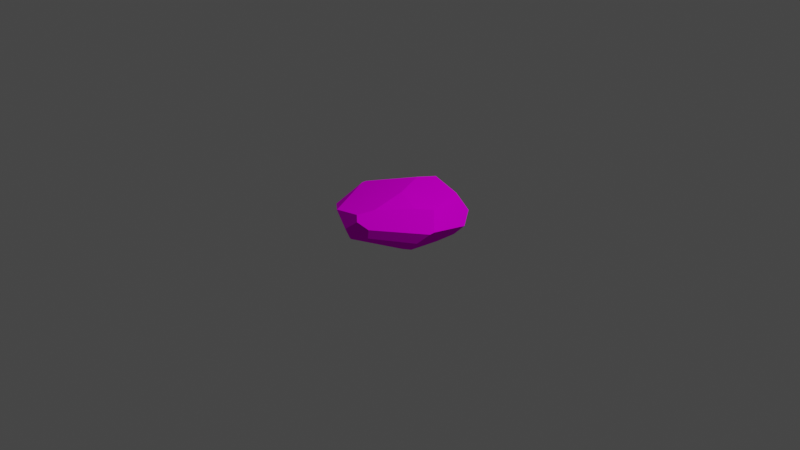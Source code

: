 # Source: iron_ore_3.blend  (saved by Blender 2.83.19; exported with 4.5.12 LTS)
import bpy
from mathutils import Matrix  # noqa: F401  (used for matrix-valued properties, if any)

bpy.ops.wm.read_factory_settings(use_empty=True)
scene = bpy.context.scene
scene.name = 'Scene'

# ---- collections
col_collection = bpy.data.collections.new('Collection'); scene.collection.children.link(col_collection)

# ---- images (referenced by path relative to the original .blend; pixels are not part of the script)
import os
ASSET_DIR = os.environ.get("B2B_ASSET_DIR", "")  # directory of the original .blend (textures are referenced by path, not embedded)
HERE = os.path.dirname(os.path.abspath(__file__))  # packed textures are extracted next to this script under _unpacked/

def load_image(name, relpath, width, height, colorspace="sRGB"):
    """Load a texture the original file referenced (path relative to the .blend, or extracted next to this script)."""
    p = next((c for c in (os.path.join(HERE, relpath), os.path.join(ASSET_DIR, relpath)) if relpath and os.path.exists(c)), "")
    if p:
        img = bpy.data.images.load(p, check_existing=True)
        img.name = name
    else:  # same state as the original file: an image datablock whose file is absent (Cycles renders it pink)
        img = bpy.data.images.new(name, width, height)
        img.source = "FILE"
        img.filepath = "//" + (relpath or name)
    img.colorspace_settings.name = colorspace
    return img
img_iron_ore_3_png = load_image('Iron_Ore_3.png', 'Iron_Ore_3.png', 1024, 1024, 'sRGB')

# ---- materials (node trees are filled in below, after node groups)
mat_color2 = bpy.data.materials.new('color2')
mat_color2.use_transparent_shadow = False
mat_color2.diffuse_color = (0.64, 0.64, 0.64, 1.0)

# ---- material node trees
mat_color2.use_nodes = True; mat_color2.node_tree.nodes.clear()
_N = mat_color2.node_tree.nodes; _L = mat_color2.node_tree.links
n0 = _N.new('ShaderNodeBsdfPrincipled'); n0.name = 'Principled BSDF'; n0.location = (0, 300)
n0.distribution = 'GGX'
n0.subsurface_method = 'BURLEY'
n0.inputs[3].default_value = 1.0
n0.inputs[27].default_value = (0.0, 0.0, 0.0, 1.0)
n0.inputs[28].default_value = 1.0
n1 = _N.new('ShaderNodeOutputMaterial'); n1.name = 'Material Output'; n1.location = (300, 300)
n2 = _N.new('ShaderNodeRGB'); n2.name = 'RGB'; n2.location = (-300, 300)
n2.label = 'Ambient'
n2.outputs[0].default_value = (0.0, 0.0, 0.0, 1.0)
n3 = _N.new('ShaderNodeRGB'); n3.name = 'RGB.001'; n3.location = (-300, 0)
n3.label = 'Specular'
n3.outputs[0].default_value = (0.5, 0.5, 0.5, 1.0)
n4 = _N.new('ShaderNodeTexImage'); n4.name = 'Image Texture'; n4.location = (-290, 275)
n4.image = img_iron_ore_3_png
_L.new(n0.outputs[0], n1.inputs[0])
_L.new(n4.outputs[0], n0.inputs[0])
n1.is_active_output = True

# ---- world
world_world = bpy.data.worlds.new('World'); scene.world = world_world
world_world.use_nodes = True; world_world.node_tree.nodes.clear()
_N = world_world.node_tree.nodes; _L = world_world.node_tree.links
n0 = _N.new('ShaderNodeOutputWorld'); n0.name = 'World Output'; n0.location = (300, 300)
n1 = _N.new('ShaderNodeBackground'); n1.name = 'Background'; n1.location = (10, 300)
n1.inputs[0].default_value = (0.05088, 0.05088, 0.05088, 1.0)
_L.new(n1.outputs[0], n0.inputs[0])
n0.is_active_output = True
world_world.color = (0.05088, 0.05088, 0.05088)
world_world.use_sun_shadow = False
world_world.sun_shadow_jitter_overblur = 0.0

# ---- cameras
cam_camera = bpy.data.cameras.new('Camera')
cam_camera.clip_end = 100.0
cam_camera.ortho_scale = 7.314

# ---- lights
light_light = bpy.data.lights.new('Light', 'POINT')
light_light.transmission_factor = 0.0
light_light.energy = 1000.0
light_light.shadow_soft_size = 0.1
light_light.shadow_maximum_resolution = 0.006
light_light.use_absolute_resolution = True

# ---- meshes
me_rock_type2_03_mesh = bpy.data.meshes.new('Rock Type2 03_mesh')
me_rock_type2_03_mesh.from_pydata([(-0.06923, 0.3453, -0.3162), (-0.4346, 0.1338, -0.506), (-0.5721, 0.2125, -0.06644), (-0.4284, -0.09294, -0.1652), (-0.6352, 0.009865, 0.2722), (-0.6259, 0.01189, 0.06151), (0.03905, -0.01476, -0.6592), (-0.4611, 0.003355, -0.4491), (-0.4948, -0.04842, -0.3548), (-0.4418, -0.07945, -0.333), (0.08931, 0.3453, 0.04918), (-0.6351, 0.01087, 0.274), (-0.5324, -0.04995, 0.3052), (-0.6341, 0.009163, 0.2738), (-0.03512, -0.02727, 0.6169), (0.4244, -0.05494, 0.3591), (-0.009251, 0.1242, 0.7092), (0.2356, 0.0853, 0.6347), (0.1905, 0.05354, 0.6451), (0.03225, 0.03607, 0.6896), (0.1803, 0.3225, 0.5012), (0.4443, 0.336, 0.2128), (0.08951, 0.2894, 0.6427), (0.2505, 0.1824, 0.6386), (0.1305, 0.2377, 0.6782), (0.5782, 0.3297, 0.08597), (0.03765, 0.3395, -0.4793), (-0.1786, 0.1994, -0.6397), (0.4476, 0.3277, -0.3563), (0.4865, -0.09294, -0.06028), (0.4893, -0.06084, 0.3002), (0.5811, 0.04404, 0.3133), (0.684, 0.1546, 0.2397), (0.7002, 0.1698, 0.2004), (0.04571, -0.008942, -0.6642), (0.05961, -0.05211, -0.6125), (0.04472, -0.01974, -0.6544), (0.5247, 0.131, -0.4601), (0.0611, 0.01941, -0.6807), (0.6213, 0.04008, -0.3036), (0.5161, -0.07599, -0.2658), (-0.5901, 0.1989, -0.0135), (-0.5865, 0.2053, -0.02326), (-0.6291, 0.05085, 0.2979), (-0.2426, 0.2202, 0.6112), (-0.2471, 0.2165, 0.6123)], [], [(33, 25, 21, 20, 22, 24, 23, 32), (35, 36, 34, 38, 37, 39, 40), (40, 39, 33, 32, 31, 30, 29), (27, 1, 2, 0, 26), (11, 4, 13), (34, 36, 6), (20, 21, 10), (5, 8, 9, 3, 12, 13, 4), (41, 5, 4, 11, 43), (24, 16, 19, 18, 17, 23), (19, 14, 15, 18), (44, 22, 20, 10, 0, 2, 42), (25, 28, 26, 0, 10, 21), (17, 31, 32, 23), (18, 15, 30, 31, 17), (14, 12, 3, 29, 30, 15), (28, 37, 38, 27, 26), (33, 39, 37, 28, 25), (6, 36, 35, 9, 8, 7), (29, 3, 9, 35, 40), (27, 38, 34, 6, 7, 1), (16, 24, 22, 44, 45), (16, 45, 43, 11, 13, 12, 14, 19), (1, 7, 8, 5, 41, 42, 2), (44, 42, 41, 43, 45)])
_uv = me_rock_type2_03_mesh.uv_layers.new(name='Rock_Type2_03_mesh-mesh-map-0')
_uv.uv.foreach_set('vector', [0.06184, 0.02123, 0.3536, 0.04064, 0.3536, 0.2755, 0.3048, 0.7706, 0.2343, 0.9767, 0.1402, 0.9677, 0.04618, 0.8199, 0.03158, 0.06989, 0.3118, 0.7602, 0.2671, 0.8044, 0.2517, 0.8107, 0.2105, 0.8095, 0.01829, 0.2391, 0.1398, 0.03833, 0.3118, 0.1026, 0.5105, 0.9223, 0.2591, 0.8457, 0.4689, 0.00733, 0.5327, -0.02986, 0.8059, -0.00883, 0.9907, 0.1254, 0.8, 0.6544, 0.194, 0.4644, 0.7621, 0.456, 0.9833, 0.9959, 0.2287, 0.9931, -0.009959, 0.8473, 0.3824, 0.6819, 0.3816, 0.6815, 0.3824, 0.6811, 0.3816, 0.6811, 0.3816, 0.6871, 0.3791, 0.6844, 0.00404, 0.5427, 0.5148, -0.1359, 1.001, 0.5556, 0.08329, 0.6167, 0.1812, 0.01144, 0.27, 0.02665, 0.3344, 0.2525, 0.293, 0.9245, 0.1254, 0.9093, 0.1232, 0.9075, 0.08094, 0.06468, 0.366, 0.3135, 0.2513, 0.6738, 0.2486, 0.6762, 0.1653, 0.691, 0.4342, 0.4815, 0.9063, 0.5814, 0.9043, 0.8422, 0.4956, 0.9938, 0.3488, 0.9732, 0.202, 0.7598, 0.1472, 0.1619, 0.3096, 0.1339, 0.3096, 0.8779, 0.08209, 0.3856, 0.9357, 0.881, 0.6033, 1.086, 0.4333, 0.9839, 0.2906, 0.4625, 0.2646, -0.002746, 0.9246, -0.0001938, 0.9625, 0.03767, 0.7227, 0.0432, 0.9635, 0.5847, 0.8316, 0.9872, 0.42, 0.9757, 0.271, 0.4862, 0.4844, 0.03062, 0.1419, 0.9724, 0.1112, 0.2048, 0.3002, 0.009901, 0.3002, 0.9664, 0.2381, 0.8573, 0.09444, 0.2637, 0.09773, 0.1244, 0.3044, 0.04677, 0.3044, 0.7983, 0.5127, 1.118, 0.03175, 0.8744, 0.08594, 0.4374, 0.9303, 0.459, 0.9641, 0.7872, 0.9099, 0.8461, 0.4444, -0.003388, 0.807, 0.02345, 0.8808, 0.8921, 0.4068, 1.083, 0.2585, 0.6354, 0.2791, 0.9702, 0.4124, 0.1711, 0.7082, 0.006737, 0.9837, 0.4008, 0.5881, 0.8793, 0.1978, 0.05451, 0.209, 0.05143, 0.2793, 0.06307, 0.2793, 0.8126, 0.2074, 0.8572, 0.1017, 0.7558, 0.03229, 0.1554, 0.8963, 0.1264, 0.9328, 0.2797, 0.5078, 0.6073, 0.03441, 0.3496, 0.02098, 0.4136, 0.2788, 0.06463, 0.3223, 0.09286, 0.3314, 0.1041, 0.3314, 0.8844, 0.1337, 0.8239, 0.3109, 0.5936, -0.002956, 0.1833, 0.2886, -0.01628, 0.9931, 0.3322, 1.003, 0.3447, 0.1561, 0.9041, 0.03253, 0.6252, 0.21, 0.06939, 0.2576, 0.04786, 0.2597, 0.04863, 0.3361, 0.1611, 0.3361, 0.8183, 0.2639, 0.928, 0.9943, 0.1677, 0.9185, 0.3955, 0.7636, 0.5017, 0.02839, 0.4936, 0.1255, 0.1683, 0.1414, 0.1556, 0.2152, 0.1342, 0.2865, 0.02702, 0.2865, 0.8653, 0.2748, 0.8575, -0.0003194, 0.5648, 0.2798, 0.02851])
me_rock_type2_03_mesh.materials.append(mat_color2)
me_rock_type2_03_mesh.use_remesh_fix_poles = True
me_rock_type2_03_mesh.use_remesh_preserve_attributes = False
me_rock_type2_03_mesh.use_mirror_vertex_groups = False
me_rock_type2_03_mesh.update()

# ---- objects
ob_light = bpy.data.objects.new('Light', light_light)
ob_camera = bpy.data.objects.new('Camera', cam_camera)
ob_rock_type2_03_mesh = bpy.data.objects.new('Rock_Type2_03_mesh', me_rock_type2_03_mesh)

# ---- transforms, parenting, visibility, modifiers, constraints
ob_light.location = (4.076, 1.005, 5.904)
ob_light.rotation_euler = (0.6503, 0.05522, 1.866)
ob_light.lock_rotations_4d = False
ob_light.empty_display_type = 'ARROWS'
ob_light.color = (0.0, 0.0, 0.0, 0.0)
ob_light.lineart.crease_threshold = 0.0
ob_camera.location = (7.359, -6.926, 4.958)
ob_camera.rotation_euler = (1.109, 0.0, 0.8149)
ob_camera.lock_rotations_4d = False
ob_camera.empty_display_type = 'ARROWS'
ob_camera.color = (0.0, 0.0, 0.0, 0.0)
ob_camera.display_type = 'WIRE'
ob_camera.lineart.crease_threshold = 0.0
ob_rock_type2_03_mesh.location = (0.0, 0.0, 0.0)
ob_rock_type2_03_mesh.rotation_euler = (1.571, -0.0, 0.0)
ob_rock_type2_03_mesh.lineart.crease_threshold = 0.0

# ---- collection membership
col_collection.objects.link(ob_light)
col_collection.objects.link(ob_camera)
col_collection.objects.link(ob_rock_type2_03_mesh)

# ---- scene / render settings (as saved in the file)
scene.camera = ob_camera
scene.frame_start = 1; scene.frame_end = 250; scene.frame_set(1)
scene.render.engine = 'BLENDER_EEVEE_NEXT'
scene.cycles.use_denoising = False
scene.cycles.samples = 128
scene.cycles.sampling_pattern = 'TABULATED_SOBOL'
scene.cycles.use_adaptive_sampling = False
scene.cycles.use_light_tree = False
scene.view_settings.view_transform = 'Filmic'
bpy.context.view_layer.update()
